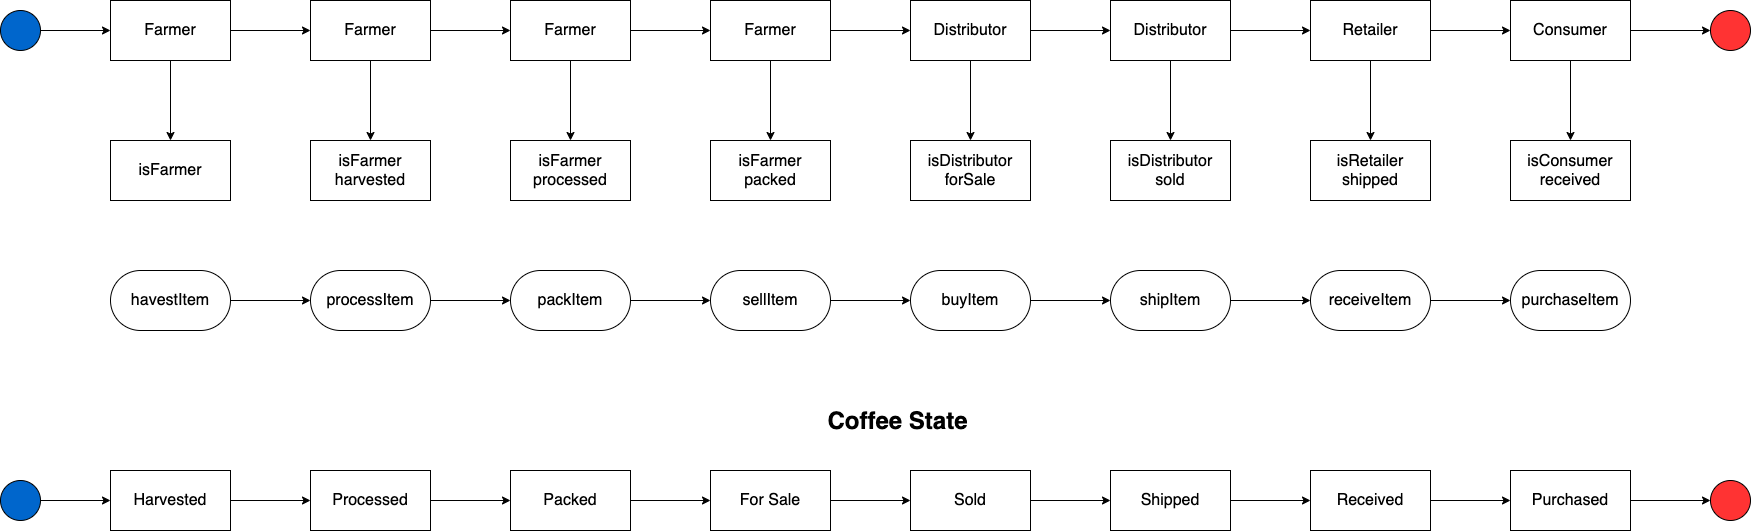

The diagram above was exported from draw.io. Its source (the exported page's mxGraphModel, read from the mxfile embedded in the PNG):
<mxGraphModel dx="2521" dy="990" grid="1" gridSize="10" guides="1" tooltips="1" connect="1" arrows="1" fold="1" page="1" pageScale="1" pageWidth="827" pageHeight="1169" math="0" shadow="0">
  <root>
    <mxCell id="WIyWlLk6GJQsqaUBKTNV-0" />
    <mxCell id="WIyWlLk6GJQsqaUBKTNV-1" parent="WIyWlLk6GJQsqaUBKTNV-0" />
    <mxCell id="2xv2oTWRWH4b47xRHz2--5" value="" style="edgeStyle=orthogonalEdgeStyle;rounded=0;orthogonalLoop=1;jettySize=auto;html=1;fontSize=16;" edge="1" parent="WIyWlLk6GJQsqaUBKTNV-1" source="2xv2oTWRWH4b47xRHz2--0" target="2xv2oTWRWH4b47xRHz2--4">
      <mxGeometry relative="1" as="geometry" />
    </mxCell>
    <mxCell id="2xv2oTWRWH4b47xRHz2--13" value="" style="edgeStyle=orthogonalEdgeStyle;rounded=0;orthogonalLoop=1;jettySize=auto;html=1;fontSize=16;" edge="1" parent="WIyWlLk6GJQsqaUBKTNV-1" source="2xv2oTWRWH4b47xRHz2--0" target="2xv2oTWRWH4b47xRHz2--12">
      <mxGeometry relative="1" as="geometry" />
    </mxCell>
    <mxCell id="2xv2oTWRWH4b47xRHz2--0" value="Farmer" style="rounded=0;whiteSpace=wrap;html=1;fontSize=16;" vertex="1" parent="WIyWlLk6GJQsqaUBKTNV-1">
      <mxGeometry x="90" y="130" width="120" height="60" as="geometry" />
    </mxCell>
    <mxCell id="2xv2oTWRWH4b47xRHz2--3" value="" style="edgeStyle=orthogonalEdgeStyle;rounded=0;orthogonalLoop=1;jettySize=auto;html=1;fontSize=12;" edge="1" parent="WIyWlLk6GJQsqaUBKTNV-1" source="2xv2oTWRWH4b47xRHz2--1" target="2xv2oTWRWH4b47xRHz2--0">
      <mxGeometry relative="1" as="geometry" />
    </mxCell>
    <mxCell id="2xv2oTWRWH4b47xRHz2--1" value="" style="ellipse;whiteSpace=wrap;html=1;aspect=fixed;fillColor=#0066CC;" vertex="1" parent="WIyWlLk6GJQsqaUBKTNV-1">
      <mxGeometry x="-20" y="140" width="40" height="40" as="geometry" />
    </mxCell>
    <mxCell id="2xv2oTWRWH4b47xRHz2--7" value="" style="edgeStyle=orthogonalEdgeStyle;rounded=0;orthogonalLoop=1;jettySize=auto;html=1;fontSize=16;" edge="1" parent="WIyWlLk6GJQsqaUBKTNV-1" source="2xv2oTWRWH4b47xRHz2--4" target="2xv2oTWRWH4b47xRHz2--6">
      <mxGeometry relative="1" as="geometry" />
    </mxCell>
    <mxCell id="2xv2oTWRWH4b47xRHz2--15" value="" style="edgeStyle=orthogonalEdgeStyle;rounded=0;orthogonalLoop=1;jettySize=auto;html=1;fontSize=16;" edge="1" parent="WIyWlLk6GJQsqaUBKTNV-1" source="2xv2oTWRWH4b47xRHz2--4" target="2xv2oTWRWH4b47xRHz2--14">
      <mxGeometry relative="1" as="geometry" />
    </mxCell>
    <mxCell id="2xv2oTWRWH4b47xRHz2--4" value="Farmer" style="rounded=0;whiteSpace=wrap;html=1;fontSize=16;" vertex="1" parent="WIyWlLk6GJQsqaUBKTNV-1">
      <mxGeometry x="290" y="130" width="120" height="60" as="geometry" />
    </mxCell>
    <mxCell id="2xv2oTWRWH4b47xRHz2--9" value="" style="edgeStyle=orthogonalEdgeStyle;rounded=0;orthogonalLoop=1;jettySize=auto;html=1;fontSize=16;" edge="1" parent="WIyWlLk6GJQsqaUBKTNV-1" source="2xv2oTWRWH4b47xRHz2--6" target="2xv2oTWRWH4b47xRHz2--8">
      <mxGeometry relative="1" as="geometry" />
    </mxCell>
    <mxCell id="2xv2oTWRWH4b47xRHz2--17" value="" style="edgeStyle=orthogonalEdgeStyle;rounded=0;orthogonalLoop=1;jettySize=auto;html=1;fontSize=16;" edge="1" parent="WIyWlLk6GJQsqaUBKTNV-1" source="2xv2oTWRWH4b47xRHz2--6" target="2xv2oTWRWH4b47xRHz2--16">
      <mxGeometry relative="1" as="geometry" />
    </mxCell>
    <mxCell id="2xv2oTWRWH4b47xRHz2--6" value="Farmer" style="rounded=0;whiteSpace=wrap;html=1;fontSize=16;" vertex="1" parent="WIyWlLk6GJQsqaUBKTNV-1">
      <mxGeometry x="490" y="130" width="120" height="60" as="geometry" />
    </mxCell>
    <mxCell id="2xv2oTWRWH4b47xRHz2--11" value="" style="edgeStyle=orthogonalEdgeStyle;rounded=0;orthogonalLoop=1;jettySize=auto;html=1;fontSize=16;" edge="1" parent="WIyWlLk6GJQsqaUBKTNV-1" source="2xv2oTWRWH4b47xRHz2--8" target="2xv2oTWRWH4b47xRHz2--10">
      <mxGeometry relative="1" as="geometry" />
    </mxCell>
    <mxCell id="2xv2oTWRWH4b47xRHz2--19" value="" style="edgeStyle=orthogonalEdgeStyle;rounded=0;orthogonalLoop=1;jettySize=auto;html=1;fontSize=16;" edge="1" parent="WIyWlLk6GJQsqaUBKTNV-1" source="2xv2oTWRWH4b47xRHz2--8" target="2xv2oTWRWH4b47xRHz2--18">
      <mxGeometry relative="1" as="geometry" />
    </mxCell>
    <mxCell id="2xv2oTWRWH4b47xRHz2--8" value="Farmer" style="rounded=0;whiteSpace=wrap;html=1;fontSize=16;" vertex="1" parent="WIyWlLk6GJQsqaUBKTNV-1">
      <mxGeometry x="690" y="130" width="120" height="60" as="geometry" />
    </mxCell>
    <mxCell id="2xv2oTWRWH4b47xRHz2--31" value="" style="edgeStyle=orthogonalEdgeStyle;rounded=0;orthogonalLoop=1;jettySize=auto;html=1;fontSize=16;" edge="1" parent="WIyWlLk6GJQsqaUBKTNV-1" source="2xv2oTWRWH4b47xRHz2--10" target="2xv2oTWRWH4b47xRHz2--30">
      <mxGeometry relative="1" as="geometry" />
    </mxCell>
    <mxCell id="2xv2oTWRWH4b47xRHz2--45" value="" style="edgeStyle=orthogonalEdgeStyle;rounded=0;orthogonalLoop=1;jettySize=auto;html=1;fontSize=16;" edge="1" parent="WIyWlLk6GJQsqaUBKTNV-1" source="2xv2oTWRWH4b47xRHz2--10" target="2xv2oTWRWH4b47xRHz2--44">
      <mxGeometry relative="1" as="geometry" />
    </mxCell>
    <mxCell id="2xv2oTWRWH4b47xRHz2--10" value="Distributor" style="rounded=0;whiteSpace=wrap;html=1;fontSize=16;" vertex="1" parent="WIyWlLk6GJQsqaUBKTNV-1">
      <mxGeometry x="890" y="130" width="120" height="60" as="geometry" />
    </mxCell>
    <mxCell id="2xv2oTWRWH4b47xRHz2--12" value="isFarmer" style="rounded=0;whiteSpace=wrap;html=1;fontSize=16;" vertex="1" parent="WIyWlLk6GJQsqaUBKTNV-1">
      <mxGeometry x="90" y="270" width="120" height="60" as="geometry" />
    </mxCell>
    <mxCell id="2xv2oTWRWH4b47xRHz2--14" value="isFarmer&lt;br style=&quot;font-size: 16px;&quot;&gt;harvested" style="rounded=0;whiteSpace=wrap;html=1;fontSize=16;" vertex="1" parent="WIyWlLk6GJQsqaUBKTNV-1">
      <mxGeometry x="290" y="270" width="120" height="60" as="geometry" />
    </mxCell>
    <mxCell id="2xv2oTWRWH4b47xRHz2--16" value="isFarmer&lt;br style=&quot;font-size: 16px;&quot;&gt;processed" style="rounded=0;whiteSpace=wrap;html=1;fontSize=16;" vertex="1" parent="WIyWlLk6GJQsqaUBKTNV-1">
      <mxGeometry x="490" y="270" width="120" height="60" as="geometry" />
    </mxCell>
    <mxCell id="2xv2oTWRWH4b47xRHz2--18" value="isFarmer&lt;br style=&quot;font-size: 16px;&quot;&gt;packed" style="rounded=0;whiteSpace=wrap;html=1;fontSize=16;" vertex="1" parent="WIyWlLk6GJQsqaUBKTNV-1">
      <mxGeometry x="690" y="270" width="120" height="60" as="geometry" />
    </mxCell>
    <mxCell id="2xv2oTWRWH4b47xRHz2--23" value="" style="edgeStyle=orthogonalEdgeStyle;rounded=0;orthogonalLoop=1;jettySize=auto;html=1;fontSize=16;" edge="1" parent="WIyWlLk6GJQsqaUBKTNV-1" source="2xv2oTWRWH4b47xRHz2--21" target="2xv2oTWRWH4b47xRHz2--22">
      <mxGeometry relative="1" as="geometry" />
    </mxCell>
    <mxCell id="2xv2oTWRWH4b47xRHz2--21" value="havestItem" style="rounded=1;whiteSpace=wrap;html=1;fillColor=none;arcSize=50;fontSize=16;" vertex="1" parent="WIyWlLk6GJQsqaUBKTNV-1">
      <mxGeometry x="90" y="400" width="120" height="60" as="geometry" />
    </mxCell>
    <mxCell id="2xv2oTWRWH4b47xRHz2--25" value="" style="edgeStyle=orthogonalEdgeStyle;rounded=0;orthogonalLoop=1;jettySize=auto;html=1;fontSize=16;" edge="1" parent="WIyWlLk6GJQsqaUBKTNV-1" source="2xv2oTWRWH4b47xRHz2--22" target="2xv2oTWRWH4b47xRHz2--24">
      <mxGeometry relative="1" as="geometry" />
    </mxCell>
    <mxCell id="2xv2oTWRWH4b47xRHz2--22" value="processItem" style="whiteSpace=wrap;html=1;rounded=1;fillColor=none;arcSize=50;fontSize=16;" vertex="1" parent="WIyWlLk6GJQsqaUBKTNV-1">
      <mxGeometry x="290" y="400" width="120" height="60" as="geometry" />
    </mxCell>
    <mxCell id="2xv2oTWRWH4b47xRHz2--27" value="" style="edgeStyle=orthogonalEdgeStyle;rounded=0;orthogonalLoop=1;jettySize=auto;html=1;fontSize=16;" edge="1" parent="WIyWlLk6GJQsqaUBKTNV-1" source="2xv2oTWRWH4b47xRHz2--24" target="2xv2oTWRWH4b47xRHz2--26">
      <mxGeometry relative="1" as="geometry" />
    </mxCell>
    <mxCell id="2xv2oTWRWH4b47xRHz2--24" value="packItem" style="whiteSpace=wrap;html=1;rounded=1;fillColor=none;arcSize=50;fontSize=16;" vertex="1" parent="WIyWlLk6GJQsqaUBKTNV-1">
      <mxGeometry x="490" y="400" width="120" height="60" as="geometry" />
    </mxCell>
    <mxCell id="2xv2oTWRWH4b47xRHz2--29" value="" style="edgeStyle=orthogonalEdgeStyle;rounded=0;orthogonalLoop=1;jettySize=auto;html=1;fontSize=16;" edge="1" parent="WIyWlLk6GJQsqaUBKTNV-1" source="2xv2oTWRWH4b47xRHz2--26" target="2xv2oTWRWH4b47xRHz2--28">
      <mxGeometry relative="1" as="geometry" />
    </mxCell>
    <mxCell id="2xv2oTWRWH4b47xRHz2--26" value="sellItem" style="whiteSpace=wrap;html=1;rounded=1;fillColor=none;arcSize=50;fontSize=16;" vertex="1" parent="WIyWlLk6GJQsqaUBKTNV-1">
      <mxGeometry x="690" y="400" width="120" height="60" as="geometry" />
    </mxCell>
    <mxCell id="2xv2oTWRWH4b47xRHz2--33" value="" style="edgeStyle=orthogonalEdgeStyle;rounded=0;orthogonalLoop=1;jettySize=auto;html=1;fontSize=16;" edge="1" parent="WIyWlLk6GJQsqaUBKTNV-1" source="2xv2oTWRWH4b47xRHz2--28" target="2xv2oTWRWH4b47xRHz2--32">
      <mxGeometry relative="1" as="geometry" />
    </mxCell>
    <mxCell id="2xv2oTWRWH4b47xRHz2--28" value="buyItem" style="whiteSpace=wrap;html=1;rounded=1;fillColor=none;arcSize=50;fontSize=16;" vertex="1" parent="WIyWlLk6GJQsqaUBKTNV-1">
      <mxGeometry x="890" y="400" width="120" height="60" as="geometry" />
    </mxCell>
    <mxCell id="2xv2oTWRWH4b47xRHz2--39" value="" style="edgeStyle=orthogonalEdgeStyle;rounded=0;orthogonalLoop=1;jettySize=auto;html=1;fontSize=16;" edge="1" parent="WIyWlLk6GJQsqaUBKTNV-1" source="2xv2oTWRWH4b47xRHz2--30" target="2xv2oTWRWH4b47xRHz2--38">
      <mxGeometry relative="1" as="geometry" />
    </mxCell>
    <mxCell id="2xv2oTWRWH4b47xRHz2--47" value="" style="edgeStyle=orthogonalEdgeStyle;rounded=0;orthogonalLoop=1;jettySize=auto;html=1;fontSize=16;" edge="1" parent="WIyWlLk6GJQsqaUBKTNV-1" source="2xv2oTWRWH4b47xRHz2--30" target="2xv2oTWRWH4b47xRHz2--46">
      <mxGeometry relative="1" as="geometry" />
    </mxCell>
    <mxCell id="2xv2oTWRWH4b47xRHz2--30" value="Distributor" style="rounded=0;whiteSpace=wrap;html=1;fontSize=16;" vertex="1" parent="WIyWlLk6GJQsqaUBKTNV-1">
      <mxGeometry x="1090" y="130" width="120" height="60" as="geometry" />
    </mxCell>
    <mxCell id="2xv2oTWRWH4b47xRHz2--35" value="" style="edgeStyle=orthogonalEdgeStyle;rounded=0;orthogonalLoop=1;jettySize=auto;html=1;fontSize=16;" edge="1" parent="WIyWlLk6GJQsqaUBKTNV-1" source="2xv2oTWRWH4b47xRHz2--32" target="2xv2oTWRWH4b47xRHz2--34">
      <mxGeometry relative="1" as="geometry" />
    </mxCell>
    <mxCell id="2xv2oTWRWH4b47xRHz2--32" value="shipItem" style="whiteSpace=wrap;html=1;rounded=1;fillColor=none;arcSize=50;fontSize=16;" vertex="1" parent="WIyWlLk6GJQsqaUBKTNV-1">
      <mxGeometry x="1090" y="400" width="120" height="60" as="geometry" />
    </mxCell>
    <mxCell id="2xv2oTWRWH4b47xRHz2--37" value="" style="edgeStyle=orthogonalEdgeStyle;rounded=0;orthogonalLoop=1;jettySize=auto;html=1;fontSize=16;" edge="1" parent="WIyWlLk6GJQsqaUBKTNV-1" source="2xv2oTWRWH4b47xRHz2--34" target="2xv2oTWRWH4b47xRHz2--36">
      <mxGeometry relative="1" as="geometry" />
    </mxCell>
    <mxCell id="2xv2oTWRWH4b47xRHz2--34" value="receiveItem" style="whiteSpace=wrap;html=1;rounded=1;fillColor=none;arcSize=50;fontSize=16;" vertex="1" parent="WIyWlLk6GJQsqaUBKTNV-1">
      <mxGeometry x="1290" y="400" width="120" height="60" as="geometry" />
    </mxCell>
    <mxCell id="2xv2oTWRWH4b47xRHz2--36" value="purchaseItem" style="whiteSpace=wrap;html=1;rounded=1;fillColor=none;arcSize=50;fontSize=16;" vertex="1" parent="WIyWlLk6GJQsqaUBKTNV-1">
      <mxGeometry x="1490" y="400" width="120" height="60" as="geometry" />
    </mxCell>
    <mxCell id="2xv2oTWRWH4b47xRHz2--41" value="" style="edgeStyle=orthogonalEdgeStyle;rounded=0;orthogonalLoop=1;jettySize=auto;html=1;fontSize=16;" edge="1" parent="WIyWlLk6GJQsqaUBKTNV-1" source="2xv2oTWRWH4b47xRHz2--38" target="2xv2oTWRWH4b47xRHz2--40">
      <mxGeometry relative="1" as="geometry" />
    </mxCell>
    <mxCell id="2xv2oTWRWH4b47xRHz2--49" value="" style="edgeStyle=orthogonalEdgeStyle;rounded=0;orthogonalLoop=1;jettySize=auto;html=1;fontSize=16;" edge="1" parent="WIyWlLk6GJQsqaUBKTNV-1" source="2xv2oTWRWH4b47xRHz2--38" target="2xv2oTWRWH4b47xRHz2--48">
      <mxGeometry relative="1" as="geometry" />
    </mxCell>
    <mxCell id="2xv2oTWRWH4b47xRHz2--38" value="Retailer" style="rounded=0;whiteSpace=wrap;html=1;fontSize=16;" vertex="1" parent="WIyWlLk6GJQsqaUBKTNV-1">
      <mxGeometry x="1290" y="130" width="120" height="60" as="geometry" />
    </mxCell>
    <mxCell id="2xv2oTWRWH4b47xRHz2--43" value="" style="edgeStyle=orthogonalEdgeStyle;rounded=0;orthogonalLoop=1;jettySize=auto;html=1;fontSize=12;" edge="1" parent="WIyWlLk6GJQsqaUBKTNV-1" source="2xv2oTWRWH4b47xRHz2--40" target="2xv2oTWRWH4b47xRHz2--42">
      <mxGeometry relative="1" as="geometry" />
    </mxCell>
    <mxCell id="2xv2oTWRWH4b47xRHz2--51" value="" style="edgeStyle=orthogonalEdgeStyle;rounded=0;orthogonalLoop=1;jettySize=auto;html=1;fontSize=16;" edge="1" parent="WIyWlLk6GJQsqaUBKTNV-1" source="2xv2oTWRWH4b47xRHz2--40" target="2xv2oTWRWH4b47xRHz2--50">
      <mxGeometry relative="1" as="geometry" />
    </mxCell>
    <mxCell id="2xv2oTWRWH4b47xRHz2--40" value="Consumer" style="rounded=0;whiteSpace=wrap;html=1;fontSize=16;" vertex="1" parent="WIyWlLk6GJQsqaUBKTNV-1">
      <mxGeometry x="1490" y="130" width="120" height="60" as="geometry" />
    </mxCell>
    <mxCell id="2xv2oTWRWH4b47xRHz2--42" value="" style="ellipse;whiteSpace=wrap;html=1;aspect=fixed;fillColor=#FF3333;" vertex="1" parent="WIyWlLk6GJQsqaUBKTNV-1">
      <mxGeometry x="1690" y="140" width="40" height="40" as="geometry" />
    </mxCell>
    <mxCell id="2xv2oTWRWH4b47xRHz2--44" value="isDistributor&lt;br style=&quot;font-size: 16px;&quot;&gt;forSale" style="rounded=0;whiteSpace=wrap;html=1;fontSize=16;" vertex="1" parent="WIyWlLk6GJQsqaUBKTNV-1">
      <mxGeometry x="890" y="270" width="120" height="60" as="geometry" />
    </mxCell>
    <mxCell id="2xv2oTWRWH4b47xRHz2--46" value="isDistributor&lt;br style=&quot;font-size: 16px;&quot;&gt;sold" style="rounded=0;whiteSpace=wrap;html=1;fontSize=16;" vertex="1" parent="WIyWlLk6GJQsqaUBKTNV-1">
      <mxGeometry x="1090" y="270" width="120" height="60" as="geometry" />
    </mxCell>
    <mxCell id="2xv2oTWRWH4b47xRHz2--48" value="isRetailer&lt;br style=&quot;font-size: 16px;&quot;&gt;shipped" style="rounded=0;whiteSpace=wrap;html=1;fontSize=16;" vertex="1" parent="WIyWlLk6GJQsqaUBKTNV-1">
      <mxGeometry x="1290" y="270" width="120" height="60" as="geometry" />
    </mxCell>
    <mxCell id="2xv2oTWRWH4b47xRHz2--50" value="isConsumer&lt;br style=&quot;font-size: 16px;&quot;&gt;received" style="rounded=0;whiteSpace=wrap;html=1;fontSize=16;" vertex="1" parent="WIyWlLk6GJQsqaUBKTNV-1">
      <mxGeometry x="1490" y="270" width="120" height="60" as="geometry" />
    </mxCell>
    <mxCell id="2xv2oTWRWH4b47xRHz2--52" value="Coffee State" style="text;strokeColor=none;fillColor=none;html=1;fontSize=24;fontStyle=1;verticalAlign=middle;align=center;rounded=1;" vertex="1" parent="WIyWlLk6GJQsqaUBKTNV-1">
      <mxGeometry x="827" y="530" width="100" height="40" as="geometry" />
    </mxCell>
    <mxCell id="2xv2oTWRWH4b47xRHz2--73" value="" style="edgeStyle=orthogonalEdgeStyle;rounded=0;orthogonalLoop=1;jettySize=auto;html=1;fontSize=12;" edge="1" parent="WIyWlLk6GJQsqaUBKTNV-1" source="2xv2oTWRWH4b47xRHz2--54" target="2xv2oTWRWH4b47xRHz2--56">
      <mxGeometry relative="1" as="geometry" />
    </mxCell>
    <mxCell id="2xv2oTWRWH4b47xRHz2--54" value="" style="ellipse;whiteSpace=wrap;html=1;aspect=fixed;fillColor=#0066CC;" vertex="1" parent="WIyWlLk6GJQsqaUBKTNV-1">
      <mxGeometry x="-20" y="610" width="40" height="40" as="geometry" />
    </mxCell>
    <mxCell id="2xv2oTWRWH4b47xRHz2--55" value="" style="ellipse;whiteSpace=wrap;html=1;aspect=fixed;fillColor=#FF3333;" vertex="1" parent="WIyWlLk6GJQsqaUBKTNV-1">
      <mxGeometry x="1690" y="610" width="40" height="40" as="geometry" />
    </mxCell>
    <mxCell id="2xv2oTWRWH4b47xRHz2--58" value="" style="edgeStyle=orthogonalEdgeStyle;rounded=0;orthogonalLoop=1;jettySize=auto;html=1;fontSize=16;" edge="1" parent="WIyWlLk6GJQsqaUBKTNV-1" source="2xv2oTWRWH4b47xRHz2--56" target="2xv2oTWRWH4b47xRHz2--57">
      <mxGeometry relative="1" as="geometry" />
    </mxCell>
    <mxCell id="2xv2oTWRWH4b47xRHz2--56" value="Harvested" style="rounded=0;whiteSpace=wrap;html=1;fontSize=16;" vertex="1" parent="WIyWlLk6GJQsqaUBKTNV-1">
      <mxGeometry x="90" y="600" width="120" height="60" as="geometry" />
    </mxCell>
    <mxCell id="2xv2oTWRWH4b47xRHz2--60" value="" style="edgeStyle=orthogonalEdgeStyle;rounded=0;orthogonalLoop=1;jettySize=auto;html=1;fontSize=16;" edge="1" parent="WIyWlLk6GJQsqaUBKTNV-1" source="2xv2oTWRWH4b47xRHz2--57" target="2xv2oTWRWH4b47xRHz2--59">
      <mxGeometry relative="1" as="geometry" />
    </mxCell>
    <mxCell id="2xv2oTWRWH4b47xRHz2--57" value="Processed" style="rounded=0;whiteSpace=wrap;html=1;fontSize=16;" vertex="1" parent="WIyWlLk6GJQsqaUBKTNV-1">
      <mxGeometry x="290" y="600" width="120" height="60" as="geometry" />
    </mxCell>
    <mxCell id="2xv2oTWRWH4b47xRHz2--62" value="" style="edgeStyle=orthogonalEdgeStyle;rounded=0;orthogonalLoop=1;jettySize=auto;html=1;fontSize=16;" edge="1" parent="WIyWlLk6GJQsqaUBKTNV-1" source="2xv2oTWRWH4b47xRHz2--59" target="2xv2oTWRWH4b47xRHz2--61">
      <mxGeometry relative="1" as="geometry" />
    </mxCell>
    <mxCell id="2xv2oTWRWH4b47xRHz2--59" value="Packed" style="rounded=0;whiteSpace=wrap;html=1;fontSize=16;" vertex="1" parent="WIyWlLk6GJQsqaUBKTNV-1">
      <mxGeometry x="490" y="600" width="120" height="60" as="geometry" />
    </mxCell>
    <mxCell id="2xv2oTWRWH4b47xRHz2--64" value="" style="edgeStyle=orthogonalEdgeStyle;rounded=0;orthogonalLoop=1;jettySize=auto;html=1;fontSize=16;" edge="1" parent="WIyWlLk6GJQsqaUBKTNV-1" source="2xv2oTWRWH4b47xRHz2--61" target="2xv2oTWRWH4b47xRHz2--63">
      <mxGeometry relative="1" as="geometry" />
    </mxCell>
    <mxCell id="2xv2oTWRWH4b47xRHz2--61" value="For Sale" style="rounded=0;whiteSpace=wrap;html=1;fontSize=16;" vertex="1" parent="WIyWlLk6GJQsqaUBKTNV-1">
      <mxGeometry x="690" y="600" width="120" height="60" as="geometry" />
    </mxCell>
    <mxCell id="2xv2oTWRWH4b47xRHz2--66" value="" style="edgeStyle=orthogonalEdgeStyle;rounded=0;orthogonalLoop=1;jettySize=auto;html=1;fontSize=16;" edge="1" parent="WIyWlLk6GJQsqaUBKTNV-1" source="2xv2oTWRWH4b47xRHz2--63" target="2xv2oTWRWH4b47xRHz2--65">
      <mxGeometry relative="1" as="geometry" />
    </mxCell>
    <mxCell id="2xv2oTWRWH4b47xRHz2--63" value="Sold" style="rounded=0;whiteSpace=wrap;html=1;fontSize=16;" vertex="1" parent="WIyWlLk6GJQsqaUBKTNV-1">
      <mxGeometry x="890" y="600" width="120" height="60" as="geometry" />
    </mxCell>
    <mxCell id="2xv2oTWRWH4b47xRHz2--68" value="" style="edgeStyle=orthogonalEdgeStyle;rounded=0;orthogonalLoop=1;jettySize=auto;html=1;fontSize=16;" edge="1" parent="WIyWlLk6GJQsqaUBKTNV-1" source="2xv2oTWRWH4b47xRHz2--65" target="2xv2oTWRWH4b47xRHz2--67">
      <mxGeometry relative="1" as="geometry" />
    </mxCell>
    <mxCell id="2xv2oTWRWH4b47xRHz2--65" value="Shipped" style="rounded=0;whiteSpace=wrap;html=1;fontSize=16;" vertex="1" parent="WIyWlLk6GJQsqaUBKTNV-1">
      <mxGeometry x="1090" y="600" width="120" height="60" as="geometry" />
    </mxCell>
    <mxCell id="2xv2oTWRWH4b47xRHz2--70" value="" style="edgeStyle=orthogonalEdgeStyle;rounded=0;orthogonalLoop=1;jettySize=auto;html=1;fontSize=16;" edge="1" parent="WIyWlLk6GJQsqaUBKTNV-1" source="2xv2oTWRWH4b47xRHz2--67" target="2xv2oTWRWH4b47xRHz2--69">
      <mxGeometry relative="1" as="geometry" />
    </mxCell>
    <mxCell id="2xv2oTWRWH4b47xRHz2--67" value="Received" style="rounded=0;whiteSpace=wrap;html=1;fontSize=16;" vertex="1" parent="WIyWlLk6GJQsqaUBKTNV-1">
      <mxGeometry x="1290" y="600" width="120" height="60" as="geometry" />
    </mxCell>
    <mxCell id="2xv2oTWRWH4b47xRHz2--72" value="" style="edgeStyle=orthogonalEdgeStyle;rounded=0;orthogonalLoop=1;jettySize=auto;html=1;fontSize=12;" edge="1" parent="WIyWlLk6GJQsqaUBKTNV-1" source="2xv2oTWRWH4b47xRHz2--69" target="2xv2oTWRWH4b47xRHz2--55">
      <mxGeometry relative="1" as="geometry" />
    </mxCell>
    <mxCell id="2xv2oTWRWH4b47xRHz2--69" value="Purchased" style="rounded=0;whiteSpace=wrap;html=1;fontSize=16;" vertex="1" parent="WIyWlLk6GJQsqaUBKTNV-1">
      <mxGeometry x="1490" y="600" width="120" height="60" as="geometry" />
    </mxCell>
  </root>
</mxGraphModel>